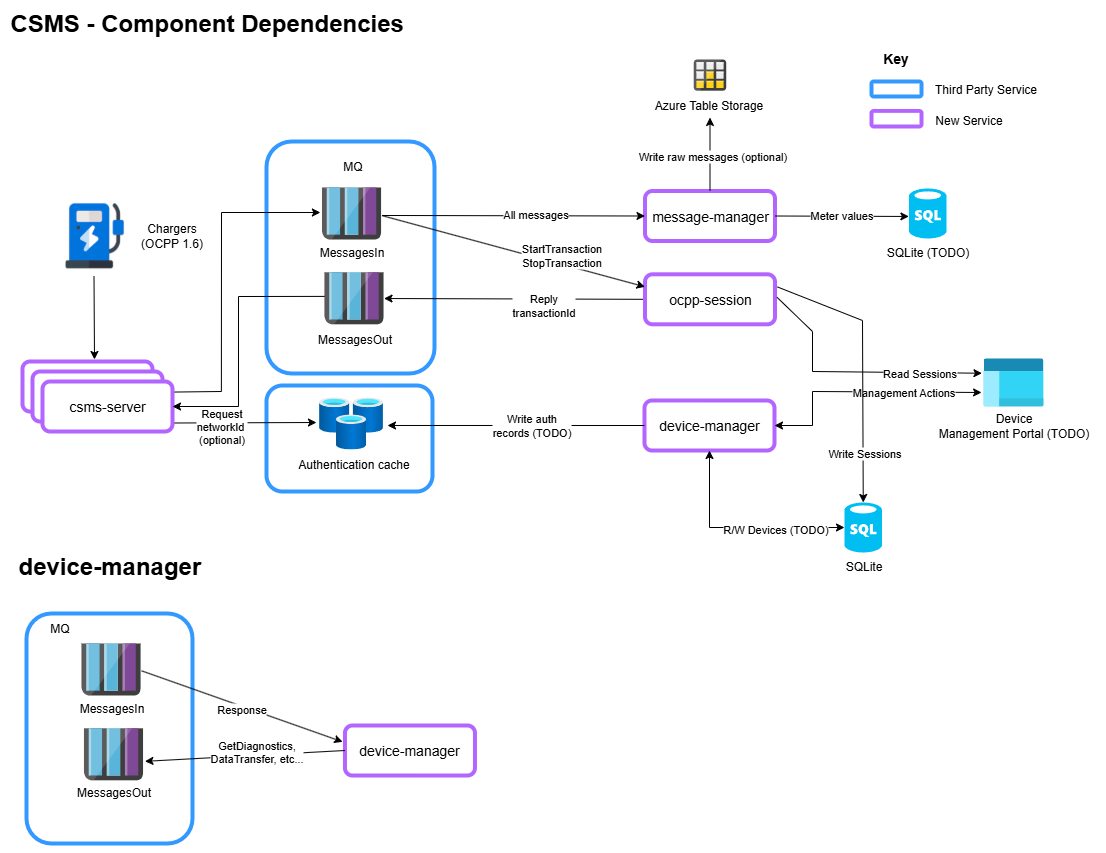

The diagram above was exported from draw.io. Its source (the exported page's mxGraphModel, read from the mxfile embedded in the PNG):
<mxGraphModel dx="1426" dy="761" grid="1" gridSize="10" guides="1" tooltips="1" connect="1" arrows="1" fold="1" page="1" pageScale="1" pageWidth="827" pageHeight="1169" math="0" shadow="0">
  <root>
    <mxCell id="0" />
    <mxCell id="1" parent="0" />
    <mxCell id="Vb5mm5OaqAFRuWaYuWS3-1" value="" style="rounded=1;whiteSpace=wrap;html=1;strokeWidth=4;strokeColor=#3399FF;" vertex="1" parent="1">
      <mxGeometry x="300" y="152" width="168" height="232" as="geometry" />
    </mxCell>
    <mxCell id="Vb5mm5OaqAFRuWaYuWS3-2" value="" style="rounded=1;whiteSpace=wrap;html=1;strokeWidth=4;strokeColor=#3399FF;" vertex="1" parent="1">
      <mxGeometry x="300" y="396" width="166" height="106" as="geometry" />
    </mxCell>
    <mxCell id="Vb5mm5OaqAFRuWaYuWS3-3" value="&lt;font style=&quot;font-size: 14px;&quot;&gt;Key&lt;/font&gt;" style="text;html=1;align=center;verticalAlign=middle;resizable=0;points=[];autosize=1;strokeColor=none;fillColor=none;fontStyle=1" vertex="1" parent="1">
      <mxGeometry x="904" y="54" width="50" height="30" as="geometry" />
    </mxCell>
    <mxCell id="Vb5mm5OaqAFRuWaYuWS3-4" value="Third Party Service" style="text;html=1;align=center;verticalAlign=middle;resizable=0;points=[];autosize=1;strokeColor=none;fillColor=none;fontSize=12;" vertex="1" parent="1">
      <mxGeometry x="958.01" y="86" width="122" height="28" as="geometry" />
    </mxCell>
    <mxCell id="Vb5mm5OaqAFRuWaYuWS3-5" value="New Service" style="text;html=1;align=center;verticalAlign=middle;resizable=0;points=[];autosize=1;strokeColor=none;fillColor=none;fontSize=12;" vertex="1" parent="1">
      <mxGeometry x="959.01" y="117.25" width="86" height="28" as="geometry" />
    </mxCell>
    <mxCell id="Vb5mm5OaqAFRuWaYuWS3-6" value="" style="rounded=1;whiteSpace=wrap;html=1;strokeWidth=4;strokeColor=#3399FF;" vertex="1" parent="1">
      <mxGeometry x="905.01" y="92" width="50" height="15" as="geometry" />
    </mxCell>
    <mxCell id="Vb5mm5OaqAFRuWaYuWS3-7" value="" style="rounded=1;whiteSpace=wrap;html=1;strokeWidth=4;strokeColor=#B266FF;" vertex="1" parent="1">
      <mxGeometry x="905.01" y="121.5" width="50" height="15.5" as="geometry" />
    </mxCell>
    <mxCell id="Vb5mm5OaqAFRuWaYuWS3-8" value="&lt;span style=&quot;font-size: 14px;&quot;&gt;device-manager&lt;/span&gt;" style="rounded=1;whiteSpace=wrap;html=1;strokeWidth=4;strokeColor=#b266ff;" vertex="1" parent="1">
      <mxGeometry x="678" y="411" width="130" height="50" as="geometry" />
    </mxCell>
    <mxCell id="Vb5mm5OaqAFRuWaYuWS3-9" value="&lt;span style=&quot;font-size: 14px;&quot;&gt;message-manager&lt;/span&gt;" style="rounded=1;whiteSpace=wrap;html=1;strokeWidth=4;strokeColor=#b266ff;" vertex="1" parent="1">
      <mxGeometry x="678.5" y="201.5" width="130" height="50" as="geometry" />
    </mxCell>
    <mxCell id="Vb5mm5OaqAFRuWaYuWS3-10" value="" style="endArrow=none;html=1;rounded=0;entryX=0;entryY=0.5;entryDx=0;entryDy=0;exitX=1.008;exitY=0.504;exitDx=0;exitDy=0;exitPerimeter=0;endFill=0;startArrow=classic;startFill=1;" edge="1" parent="1" source="Vb5mm5OaqAFRuWaYuWS3-42" target="Vb5mm5OaqAFRuWaYuWS3-37">
      <mxGeometry width="50" height="50" relative="1" as="geometry">
        <mxPoint x="452.5" y="354.25" as="sourcePoint" />
        <mxPoint x="546.5" y="560" as="targetPoint" />
      </mxGeometry>
    </mxCell>
    <mxCell id="Vb5mm5OaqAFRuWaYuWS3-11" value="Reply&lt;br&gt;transactionId" style="edgeLabel;html=1;align=center;verticalAlign=middle;resizable=0;points=[];" vertex="1" connectable="0" parent="Vb5mm5OaqAFRuWaYuWS3-10">
      <mxGeometry x="0.2615" relative="1" as="geometry">
        <mxPoint x="-6" y="6" as="offset" />
      </mxGeometry>
    </mxCell>
    <mxCell id="Vb5mm5OaqAFRuWaYuWS3-12" value="&lt;b&gt;&lt;font style=&quot;font-size: 24px;&quot;&gt;CSMS - Component Dependencies&lt;/font&gt;&lt;/b&gt;" style="text;html=1;strokeColor=none;fillColor=none;align=left;verticalAlign=middle;whiteSpace=wrap;rounded=0;" vertex="1" parent="1">
      <mxGeometry x="42" y="19" width="480" height="30" as="geometry" />
    </mxCell>
    <mxCell id="Vb5mm5OaqAFRuWaYuWS3-13" value="" style="endArrow=classic;html=1;rounded=0;entryX=0.5;entryY=1;entryDx=0;entryDy=0;exitX=0.5;exitY=0;exitDx=0;exitDy=0;" edge="1" parent="1" source="Vb5mm5OaqAFRuWaYuWS3-9">
      <mxGeometry width="50" height="50" relative="1" as="geometry">
        <mxPoint x="578.5" y="248" as="sourcePoint" />
        <mxPoint x="743.5" y="128" as="targetPoint" />
      </mxGeometry>
    </mxCell>
    <mxCell id="Vb5mm5OaqAFRuWaYuWS3-14" value="Write raw messages (optional)" style="edgeLabel;html=1;align=center;verticalAlign=middle;resizable=0;points=[];" vertex="1" connectable="0" parent="Vb5mm5OaqAFRuWaYuWS3-13">
      <mxGeometry x="-0.0541" y="-2" relative="1" as="geometry">
        <mxPoint as="offset" />
      </mxGeometry>
    </mxCell>
    <mxCell id="Vb5mm5OaqAFRuWaYuWS3-15" value="" style="endArrow=classic;html=1;rounded=0;exitX=1.014;exitY=0.211;exitDx=0;exitDy=0;exitPerimeter=0;entryX=-0.027;entryY=0.481;entryDx=0;entryDy=0;entryPerimeter=0;" edge="1" parent="1" source="Vb5mm5OaqAFRuWaYuWS3-36" target="Vb5mm5OaqAFRuWaYuWS3-38">
      <mxGeometry width="50" height="50" relative="1" as="geometry">
        <mxPoint x="192" y="402.89999999999986" as="sourcePoint" />
        <mxPoint x="352" y="257" as="targetPoint" />
        <Array as="points">
          <mxPoint x="254.88" y="402" />
          <mxPoint x="255" y="223" />
        </Array>
      </mxGeometry>
    </mxCell>
    <mxCell id="Vb5mm5OaqAFRuWaYuWS3-16" value="" style="endArrow=classic;html=1;rounded=0;entryX=-0.04;entryY=0.481;entryDx=0;entryDy=0;exitX=0.993;exitY=0.83;exitDx=0;exitDy=0;startArrow=none;startFill=0;entryPerimeter=0;exitPerimeter=0;endFill=1;" edge="1" parent="1" source="Vb5mm5OaqAFRuWaYuWS3-36" target="Vb5mm5OaqAFRuWaYuWS3-39">
      <mxGeometry width="50" height="50" relative="1" as="geometry">
        <mxPoint x="216" y="441" as="sourcePoint" />
        <mxPoint x="322" y="461.25" as="targetPoint" />
        <Array as="points" />
      </mxGeometry>
    </mxCell>
    <mxCell id="Vb5mm5OaqAFRuWaYuWS3-17" value="Request&lt;br&gt;networkId&amp;nbsp;&lt;div&gt;(optional)&lt;/div&gt;" style="edgeLabel;html=1;align=center;verticalAlign=middle;resizable=0;points=[];" vertex="1" connectable="0" parent="Vb5mm5OaqAFRuWaYuWS3-16">
      <mxGeometry x="-0.1818" y="-1" relative="1" as="geometry">
        <mxPoint x="-10" y="2" as="offset" />
      </mxGeometry>
    </mxCell>
    <mxCell id="Vb5mm5OaqAFRuWaYuWS3-18" value="MQ" style="text;html=1;align=center;verticalAlign=middle;resizable=0;points=[];autosize=1;strokeColor=none;fillColor=none;" vertex="1" parent="1">
      <mxGeometry x="367.08" y="163" width="38" height="28" as="geometry" />
    </mxCell>
    <mxCell id="Vb5mm5OaqAFRuWaYuWS3-19" value="SQLite" style="verticalLabelPosition=bottom;html=1;verticalAlign=top;align=center;strokeColor=none;fillColor=#00BEF2;shape=mxgraph.azure.sql_database;" vertex="1" parent="1">
      <mxGeometry x="878" y="513" width="37.5" height="50" as="geometry" />
    </mxCell>
    <mxCell id="Vb5mm5OaqAFRuWaYuWS3-20" value="" style="endArrow=none;html=1;rounded=0;entryX=0;entryY=0.5;entryDx=0;entryDy=0;exitX=1.07;exitY=0.538;exitDx=0;exitDy=0;startArrow=classic;startFill=1;exitPerimeter=0;endFill=0;" edge="1" parent="1" source="Vb5mm5OaqAFRuWaYuWS3-39" target="Vb5mm5OaqAFRuWaYuWS3-8">
      <mxGeometry width="50" height="50" relative="1" as="geometry">
        <mxPoint x="452" y="461.25" as="sourcePoint" />
        <mxPoint x="631" y="302" as="targetPoint" />
      </mxGeometry>
    </mxCell>
    <mxCell id="Vb5mm5OaqAFRuWaYuWS3-21" value="Write auth&lt;br&gt;records (TODO)" style="edgeLabel;html=1;align=center;verticalAlign=middle;resizable=0;points=[];" vertex="1" connectable="0" parent="Vb5mm5OaqAFRuWaYuWS3-20">
      <mxGeometry x="-0.1982" relative="1" as="geometry">
        <mxPoint x="40" as="offset" />
      </mxGeometry>
    </mxCell>
    <mxCell id="Vb5mm5OaqAFRuWaYuWS3-22" value="" style="endArrow=classic;html=1;rounded=0;entryX=0;entryY=0.5;entryDx=0;entryDy=0;entryPerimeter=0;startArrow=classic;startFill=1;exitX=0.5;exitY=1;exitDx=0;exitDy=0;" edge="1" parent="1" source="Vb5mm5OaqAFRuWaYuWS3-8" target="Vb5mm5OaqAFRuWaYuWS3-19">
      <mxGeometry width="50" height="50" relative="1" as="geometry">
        <mxPoint x="759" y="481" as="sourcePoint" />
        <mxPoint x="810" y="421" as="targetPoint" />
        <Array as="points">
          <mxPoint x="743" y="538" />
        </Array>
      </mxGeometry>
    </mxCell>
    <mxCell id="Vb5mm5OaqAFRuWaYuWS3-23" value="R/W Devices (TODO)" style="edgeLabel;html=1;align=center;verticalAlign=middle;resizable=0;points=[];" vertex="1" connectable="0" parent="Vb5mm5OaqAFRuWaYuWS3-22">
      <mxGeometry x="0.0201" y="-1" relative="1" as="geometry">
        <mxPoint x="34" as="offset" />
      </mxGeometry>
    </mxCell>
    <mxCell id="Vb5mm5OaqAFRuWaYuWS3-24" value="" style="endArrow=classic;html=1;rounded=0;exitX=0.5;exitY=1;exitDx=0;exitDy=0;" edge="1" parent="1" source="Vb5mm5OaqAFRuWaYuWS3-26">
      <mxGeometry width="50" height="50" relative="1" as="geometry">
        <mxPoint x="216.5" y="407" as="sourcePoint" />
        <mxPoint x="128" y="370" as="targetPoint" />
      </mxGeometry>
    </mxCell>
    <mxCell id="Vb5mm5OaqAFRuWaYuWS3-25" value="" style="group" vertex="1" connectable="0" parent="1">
      <mxGeometry x="92.07" y="206" width="157.87" height="80" as="geometry" />
    </mxCell>
    <mxCell id="Vb5mm5OaqAFRuWaYuWS3-26" value="" style="shape=image;verticalLabelPosition=bottom;labelBackgroundColor=default;verticalAlign=top;aspect=fixed;imageAspect=0;image=data:image/png,(base64 omitted: 20332 chars);imageBorder=#FFFFFF;" vertex="1" parent="Vb5mm5OaqAFRuWaYuWS3-25">
      <mxGeometry width="70.87" height="80" as="geometry" />
    </mxCell>
    <mxCell id="Vb5mm5OaqAFRuWaYuWS3-27" value="Chargers&lt;br&gt;(OCPP 1.6)" style="text;html=1;align=center;verticalAlign=middle;resizable=0;points=[];autosize=1;strokeColor=none;fillColor=none;" vertex="1" parent="Vb5mm5OaqAFRuWaYuWS3-25">
      <mxGeometry x="67.87" y="20" width="90" height="40" as="geometry" />
    </mxCell>
    <mxCell id="Vb5mm5OaqAFRuWaYuWS3-28" value="" style="endArrow=classic;html=1;rounded=0;entryX=1;entryY=0.5;entryDx=0;entryDy=0;startArrow=classic;startFill=1;exitX=-0.032;exitY=0.712;exitDx=0;exitDy=0;exitPerimeter=0;" edge="1" parent="1" source="Vb5mm5OaqAFRuWaYuWS3-31" target="Vb5mm5OaqAFRuWaYuWS3-8">
      <mxGeometry width="50" height="50" relative="1" as="geometry">
        <mxPoint x="916" y="428" as="sourcePoint" />
        <mxPoint x="704" y="471" as="targetPoint" />
        <Array as="points">
          <mxPoint x="846" y="402" />
          <mxPoint x="846" y="436" />
        </Array>
      </mxGeometry>
    </mxCell>
    <mxCell id="Vb5mm5OaqAFRuWaYuWS3-29" value="Management Actions" style="edgeLabel;html=1;align=center;verticalAlign=middle;resizable=0;points=[];" vertex="1" connectable="0" parent="Vb5mm5OaqAFRuWaYuWS3-28">
      <mxGeometry x="-0.4099" relative="1" as="geometry">
        <mxPoint x="-8" as="offset" />
      </mxGeometry>
    </mxCell>
    <mxCell id="Vb5mm5OaqAFRuWaYuWS3-30" value="" style="group" vertex="1" connectable="0" parent="1">
      <mxGeometry x="982" y="368.81" width="150" height="88" as="geometry" />
    </mxCell>
    <mxCell id="Vb5mm5OaqAFRuWaYuWS3-31" value="" style="image;aspect=fixed;html=1;points=[];align=center;fontSize=12;image=img/lib/azure2/general/Management_Portal.svg;" vertex="1" parent="Vb5mm5OaqAFRuWaYuWS3-30">
      <mxGeometry x="35" width="60" height="48" as="geometry" />
    </mxCell>
    <mxCell id="Vb5mm5OaqAFRuWaYuWS3-32" value="Device &lt;br&gt;Management Portal (TODO)" style="text;html=1;align=center;verticalAlign=middle;resizable=0;points=[];autosize=1;strokeColor=none;fillColor=none;" vertex="1" parent="Vb5mm5OaqAFRuWaYuWS3-30">
      <mxGeometry x="-20" y="46" width="170" height="42" as="geometry" />
    </mxCell>
    <mxCell id="Vb5mm5OaqAFRuWaYuWS3-33" value="" style="group" vertex="1" connectable="0" parent="1">
      <mxGeometry x="56" y="372" width="150" height="70" as="geometry" />
    </mxCell>
    <mxCell id="Vb5mm5OaqAFRuWaYuWS3-34" value="&lt;span style=&quot;font-size: 14px;&quot;&gt;csms-server&lt;/span&gt;" style="rounded=1;whiteSpace=wrap;html=1;strokeWidth=4;strokeColor=#b266ff;" vertex="1" parent="Vb5mm5OaqAFRuWaYuWS3-33">
      <mxGeometry width="130" height="50" as="geometry" />
    </mxCell>
    <mxCell id="Vb5mm5OaqAFRuWaYuWS3-35" value="&lt;span style=&quot;font-size: 14px;&quot;&gt;csms-server&lt;/span&gt;" style="rounded=1;whiteSpace=wrap;html=1;strokeWidth=4;strokeColor=#b266ff;" vertex="1" parent="Vb5mm5OaqAFRuWaYuWS3-33">
      <mxGeometry x="10" y="10" width="130" height="50" as="geometry" />
    </mxCell>
    <mxCell id="Vb5mm5OaqAFRuWaYuWS3-36" value="&lt;span style=&quot;font-size: 14px;&quot;&gt;csms-server&lt;/span&gt;" style="rounded=1;whiteSpace=wrap;html=1;strokeWidth=4;strokeColor=#b266ff;" vertex="1" parent="Vb5mm5OaqAFRuWaYuWS3-33">
      <mxGeometry x="20" y="20" width="130" height="50" as="geometry" />
    </mxCell>
    <mxCell id="Vb5mm5OaqAFRuWaYuWS3-37" value="&lt;span style=&quot;font-size: 14px;&quot;&gt;ocpp-session&lt;/span&gt;" style="rounded=1;whiteSpace=wrap;html=1;strokeWidth=4;strokeColor=#b266ff;" vertex="1" parent="1">
      <mxGeometry x="678.5" y="284.81" width="130" height="50" as="geometry" />
    </mxCell>
    <mxCell id="Vb5mm5OaqAFRuWaYuWS3-38" value="" style="image;sketch=0;aspect=fixed;html=1;points=[];align=center;fontSize=12;image=img/lib/mscae/Queues_Storage.svg;" vertex="1" parent="1">
      <mxGeometry x="355.49" y="198" width="59.09" height="52" as="geometry" />
    </mxCell>
    <mxCell id="Vb5mm5OaqAFRuWaYuWS3-39" value="" style="image;aspect=fixed;html=1;points=[];align=center;fontSize=12;image=img/lib/azure2/databases/Cache_Redis.svg;" vertex="1" parent="1">
      <mxGeometry x="352.54" y="408" width="64" height="52" as="geometry" />
    </mxCell>
    <mxCell id="Vb5mm5OaqAFRuWaYuWS3-40" value="MessagesIn" style="text;html=1;align=center;verticalAlign=middle;resizable=0;points=[];autosize=1;strokeColor=none;fillColor=none;" vertex="1" parent="1">
      <mxGeometry x="340.04" y="247.63" width="90" height="30" as="geometry" />
    </mxCell>
    <mxCell id="Vb5mm5OaqAFRuWaYuWS3-41" value="Authentication cache" style="text;html=1;align=center;verticalAlign=middle;resizable=0;points=[];autosize=1;strokeColor=none;fillColor=none;" vertex="1" parent="1">
      <mxGeometry x="322" y="460" width="130" height="30" as="geometry" />
    </mxCell>
    <mxCell id="Vb5mm5OaqAFRuWaYuWS3-42" value="" style="image;sketch=0;aspect=fixed;html=1;points=[];align=center;fontSize=12;image=img/lib/mscae/Queues_Storage.svg;" vertex="1" parent="1">
      <mxGeometry x="357.95" y="282.81" width="59.09" height="52" as="geometry" />
    </mxCell>
    <mxCell id="Vb5mm5OaqAFRuWaYuWS3-43" value="MessagesOut" style="text;html=1;align=center;verticalAlign=middle;resizable=0;points=[];autosize=1;strokeColor=none;fillColor=none;" vertex="1" parent="1">
      <mxGeometry x="337.5" y="334.81" width="100" height="30" as="geometry" />
    </mxCell>
    <mxCell id="Vb5mm5OaqAFRuWaYuWS3-44" value="" style="endArrow=classic;html=1;rounded=0;exitX=1.016;exitY=0.538;exitDx=0;exitDy=0;exitPerimeter=0;entryX=0;entryY=0.5;entryDx=0;entryDy=0;" edge="1" parent="1" source="Vb5mm5OaqAFRuWaYuWS3-38" target="Vb5mm5OaqAFRuWaYuWS3-9">
      <mxGeometry width="50" height="50" relative="1" as="geometry">
        <mxPoint x="216.5" y="393" as="sourcePoint" />
        <mxPoint x="532.5" y="348" as="targetPoint" />
      </mxGeometry>
    </mxCell>
    <mxCell id="Vb5mm5OaqAFRuWaYuWS3-45" value="All messages" style="edgeLabel;html=1;align=center;verticalAlign=middle;resizable=0;points=[];" vertex="1" connectable="0" parent="Vb5mm5OaqAFRuWaYuWS3-44">
      <mxGeometry x="0.0414" y="1" relative="1" as="geometry">
        <mxPoint x="16" y="-1" as="offset" />
      </mxGeometry>
    </mxCell>
    <mxCell id="Vb5mm5OaqAFRuWaYuWS3-46" value="" style="endArrow=classic;html=1;rounded=0;entryX=0;entryY=0.25;entryDx=0;entryDy=0;exitX=1.024;exitY=0.543;exitDx=0;exitDy=0;exitPerimeter=0;" edge="1" parent="1" source="Vb5mm5OaqAFRuWaYuWS3-38" target="Vb5mm5OaqAFRuWaYuWS3-37">
      <mxGeometry width="50" height="50" relative="1" as="geometry">
        <mxPoint x="412.5" y="228" as="sourcePoint" />
        <mxPoint x="534.5" y="237" as="targetPoint" />
      </mxGeometry>
    </mxCell>
    <mxCell id="Vb5mm5OaqAFRuWaYuWS3-47" value="StartTransaction&lt;br&gt;StopTransaction" style="edgeLabel;html=1;align=center;verticalAlign=middle;resizable=0;points=[];" vertex="1" connectable="0" parent="Vb5mm5OaqAFRuWaYuWS3-46">
      <mxGeometry x="0.3221" relative="1" as="geometry">
        <mxPoint x="5" y="-8" as="offset" />
      </mxGeometry>
    </mxCell>
    <mxCell id="Vb5mm5OaqAFRuWaYuWS3-48" value="" style="endArrow=none;html=1;rounded=0;entryX=0.004;entryY=0.463;entryDx=0;entryDy=0;exitX=1;exitY=0.5;exitDx=0;exitDy=0;endFill=0;startArrow=classic;startFill=1;entryPerimeter=0;" edge="1" parent="1" source="Vb5mm5OaqAFRuWaYuWS3-36" target="Vb5mm5OaqAFRuWaYuWS3-42">
      <mxGeometry width="50" height="50" relative="1" as="geometry">
        <mxPoint x="427" y="353" as="sourcePoint" />
        <mxPoint x="534" y="354" as="targetPoint" />
        <Array as="points">
          <mxPoint x="272" y="417" />
          <mxPoint x="272" y="307" />
        </Array>
      </mxGeometry>
    </mxCell>
    <mxCell id="Vb5mm5OaqAFRuWaYuWS3-49" value="" style="endArrow=none;html=1;rounded=0;entryX=1.016;entryY=0.461;entryDx=0;entryDy=0;endFill=0;startArrow=classic;startFill=1;exitX=-0.026;exitY=0.311;exitDx=0;exitDy=0;exitPerimeter=0;entryPerimeter=0;" edge="1" parent="1" source="Vb5mm5OaqAFRuWaYuWS3-31" target="Vb5mm5OaqAFRuWaYuWS3-37">
      <mxGeometry width="50" height="50" relative="1" as="geometry">
        <mxPoint x="906" y="452" as="sourcePoint" />
        <mxPoint x="688" y="354" as="targetPoint" />
        <Array as="points">
          <mxPoint x="846" y="382" />
          <mxPoint x="846" y="342" />
        </Array>
      </mxGeometry>
    </mxCell>
    <mxCell id="Vb5mm5OaqAFRuWaYuWS3-50" value="Read Sessions" style="edgeLabel;html=1;align=center;verticalAlign=middle;resizable=0;points=[];" vertex="1" connectable="0" parent="Vb5mm5OaqAFRuWaYuWS3-49">
      <mxGeometry x="-0.4904" relative="1" as="geometry">
        <mxPoint x="3" as="offset" />
      </mxGeometry>
    </mxCell>
    <mxCell id="Vb5mm5OaqAFRuWaYuWS3-51" value="" style="endArrow=classic;html=1;rounded=0;exitX=1.019;exitY=0.253;exitDx=0;exitDy=0;entryX=0.5;entryY=0;entryDx=0;entryDy=0;entryPerimeter=0;exitPerimeter=0;" edge="1" parent="1" source="Vb5mm5OaqAFRuWaYuWS3-37" target="Vb5mm5OaqAFRuWaYuWS3-19">
      <mxGeometry relative="1" as="geometry">
        <mxPoint x="596" y="442" as="sourcePoint" />
        <mxPoint x="696" y="442" as="targetPoint" />
        <Array as="points">
          <mxPoint x="896" y="331" />
        </Array>
      </mxGeometry>
    </mxCell>
    <mxCell id="Vb5mm5OaqAFRuWaYuWS3-52" value="Write Sessions" style="edgeLabel;resizable=0;html=1;align=center;verticalAlign=middle;" connectable="0" vertex="1" parent="Vb5mm5OaqAFRuWaYuWS3-51">
      <mxGeometry relative="1" as="geometry">
        <mxPoint x="1" y="87" as="offset" />
      </mxGeometry>
    </mxCell>
    <mxCell id="Vb5mm5OaqAFRuWaYuWS3-53" value="SQLite (TODO)" style="verticalLabelPosition=bottom;html=1;verticalAlign=top;align=center;strokeColor=none;fillColor=#00BEF2;shape=mxgraph.azure.sql_database;" vertex="1" parent="1">
      <mxGeometry x="942.5" y="199" width="37.5" height="50" as="geometry" />
    </mxCell>
    <mxCell id="Vb5mm5OaqAFRuWaYuWS3-54" value="" style="endArrow=classic;html=1;rounded=0;exitX=1;exitY=0.5;exitDx=0;exitDy=0;entryX=-0.003;entryY=0.559;entryDx=0;entryDy=0;entryPerimeter=0;" edge="1" parent="1" source="Vb5mm5OaqAFRuWaYuWS3-9" target="Vb5mm5OaqAFRuWaYuWS3-53">
      <mxGeometry width="50" height="50" relative="1" as="geometry">
        <mxPoint x="745.5" y="204" as="sourcePoint" />
        <mxPoint x="944.5" y="232" as="targetPoint" />
      </mxGeometry>
    </mxCell>
    <mxCell id="Vb5mm5OaqAFRuWaYuWS3-55" value="Meter values" style="edgeLabel;html=1;align=center;verticalAlign=middle;resizable=0;points=[];" vertex="1" connectable="0" parent="Vb5mm5OaqAFRuWaYuWS3-54">
      <mxGeometry x="-0.0541" y="-2" relative="1" as="geometry">
        <mxPoint x="3" y="-3" as="offset" />
      </mxGeometry>
    </mxCell>
    <mxCell id="Vb5mm5OaqAFRuWaYuWS3-56" value="" style="rounded=1;whiteSpace=wrap;html=1;strokeWidth=4;strokeColor=#3399FF;" vertex="1" parent="1">
      <mxGeometry x="59.99999999999997" y="624" width="166" height="230" as="geometry" />
    </mxCell>
    <mxCell id="Vb5mm5OaqAFRuWaYuWS3-57" value="MQ" style="text;html=1;align=center;verticalAlign=middle;resizable=0;points=[];autosize=1;strokeColor=none;fillColor=none;" vertex="1" parent="1">
      <mxGeometry x="73.99999999999997" y="625" width="38" height="28" as="geometry" />
    </mxCell>
    <mxCell id="Vb5mm5OaqAFRuWaYuWS3-58" value="" style="image;sketch=0;aspect=fixed;html=1;points=[];align=center;fontSize=12;image=img/lib/mscae/Queues_Storage.svg;" vertex="1" parent="1">
      <mxGeometry x="114.98999999999998" y="654" width="59.09" height="52" as="geometry" />
    </mxCell>
    <mxCell id="Vb5mm5OaqAFRuWaYuWS3-59" value="MessagesIn" style="text;html=1;align=center;verticalAlign=middle;resizable=0;points=[];autosize=1;strokeColor=none;fillColor=none;" vertex="1" parent="1">
      <mxGeometry x="99.53999999999999" y="703.63" width="90" height="30" as="geometry" />
    </mxCell>
    <mxCell id="Vb5mm5OaqAFRuWaYuWS3-60" value="" style="image;sketch=0;aspect=fixed;html=1;points=[];align=center;fontSize=12;image=img/lib/mscae/Queues_Storage.svg;" vertex="1" parent="1">
      <mxGeometry x="117.44999999999996" y="738.81" width="59.09" height="52" as="geometry" />
    </mxCell>
    <mxCell id="Vb5mm5OaqAFRuWaYuWS3-61" value="MessagesOut" style="text;html=1;align=center;verticalAlign=middle;resizable=0;points=[];autosize=1;strokeColor=none;fillColor=none;" vertex="1" parent="1">
      <mxGeometry x="96.99999999999997" y="788.44" width="100" height="30" as="geometry" />
    </mxCell>
    <mxCell id="Vb5mm5OaqAFRuWaYuWS3-62" value="&lt;b&gt;&lt;font style=&quot;font-size: 24px;&quot;&gt;device-manager&lt;/font&gt;&lt;/b&gt;" style="text;html=1;strokeColor=none;fillColor=none;align=left;verticalAlign=middle;whiteSpace=wrap;rounded=0;" vertex="1" parent="1">
      <mxGeometry x="50" y="562" width="278" height="30" as="geometry" />
    </mxCell>
    <mxCell id="Vb5mm5OaqAFRuWaYuWS3-63" value="&lt;span style=&quot;font-size: 14px;&quot;&gt;device-manager&lt;/span&gt;" style="rounded=1;whiteSpace=wrap;html=1;strokeWidth=4;strokeColor=#b266ff;" vertex="1" parent="1">
      <mxGeometry x="378.46000000000004" y="736" width="130" height="50" as="geometry" />
    </mxCell>
    <mxCell id="Vb5mm5OaqAFRuWaYuWS3-64" value="" style="endArrow=none;html=1;rounded=0;entryX=0;entryY=0.5;entryDx=0;entryDy=0;startArrow=classic;startFill=1;endFill=0;exitX=1.032;exitY=0.635;exitDx=0;exitDy=0;exitPerimeter=0;" edge="1" parent="1" source="Vb5mm5OaqAFRuWaYuWS3-60" target="Vb5mm5OaqAFRuWaYuWS3-63">
      <mxGeometry width="50" height="50" relative="1" as="geometry">
        <mxPoint x="183.46" y="286" as="sourcePoint" />
        <mxPoint x="440.46000000000004" y="286" as="targetPoint" />
      </mxGeometry>
    </mxCell>
    <mxCell id="Vb5mm5OaqAFRuWaYuWS3-65" value="GetDiagnostics, &lt;br&gt;DataTransfer, etc...&lt;div&gt;&lt;br/&gt;&lt;/div&gt;" style="edgeLabel;html=1;align=center;verticalAlign=middle;resizable=0;points=[];" vertex="1" connectable="0" parent="Vb5mm5OaqAFRuWaYuWS3-64">
      <mxGeometry x="0.0086" y="3" relative="1" as="geometry">
        <mxPoint x="10" y="5" as="offset" />
      </mxGeometry>
    </mxCell>
    <mxCell id="Vb5mm5OaqAFRuWaYuWS3-66" value="" style="endArrow=none;html=1;rounded=0;entryX=1.018;entryY=0.526;entryDx=0;entryDy=0;startArrow=classic;startFill=1;endFill=0;entryPerimeter=0;exitX=-0.018;exitY=0.327;exitDx=0;exitDy=0;exitPerimeter=0;" edge="1" parent="1" source="Vb5mm5OaqAFRuWaYuWS3-63" target="Vb5mm5OaqAFRuWaYuWS3-58">
      <mxGeometry width="50" height="50" relative="1" as="geometry">
        <mxPoint x="348.46000000000004" y="664" as="sourcePoint" />
        <mxPoint x="380.46000000000004" y="763" as="targetPoint" />
      </mxGeometry>
    </mxCell>
    <mxCell id="Vb5mm5OaqAFRuWaYuWS3-67" value="Response" style="edgeLabel;html=1;align=center;verticalAlign=middle;resizable=0;points=[];" vertex="1" connectable="0" parent="Vb5mm5OaqAFRuWaYuWS3-66">
      <mxGeometry x="0.0086" y="3" relative="1" as="geometry">
        <mxPoint as="offset" />
      </mxGeometry>
    </mxCell>
    <mxCell id="Vb5mm5OaqAFRuWaYuWS3-68" value="Azure Table Storage" style="text;html=1;align=center;verticalAlign=middle;resizable=0;points=[];autosize=1;strokeColor=none;fillColor=none;fontStyle=0" vertex="1" parent="1">
      <mxGeometry x="678.0039727684216" y="102" width="128" height="28" as="geometry" />
    </mxCell>
    <mxCell id="Vb5mm5OaqAFRuWaYuWS3-69" value="" style="image;sketch=0;aspect=fixed;html=1;points=[];align=center;fontSize=12;image=img/lib/mscae/Table_Storage.svg;" vertex="1" parent="1">
      <mxGeometry x="727.2533687624842" y="70" width="32.49097472924188" height="31.1913357400722" as="geometry" />
    </mxCell>
  </root>
</mxGraphModel>